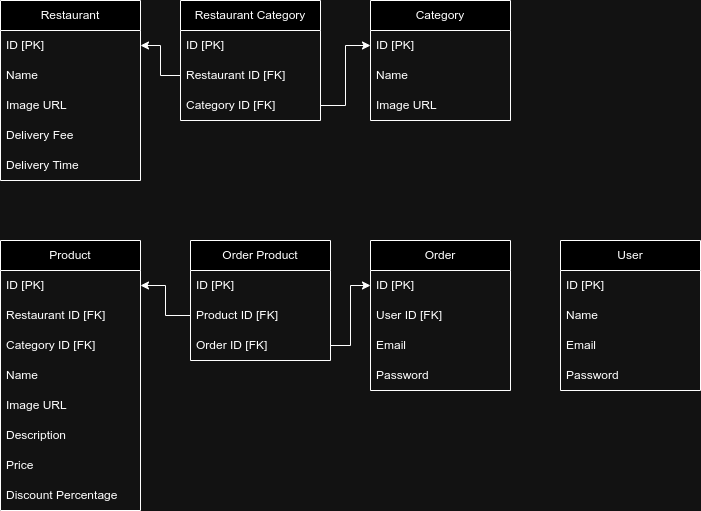

The diagram above was exported from draw.io. Its source (the exported page's mxGraphModel, read from the mxfile embedded in the PNG):
<mxGraphModel dx="880" dy="442" grid="1" gridSize="10" guides="1" tooltips="1" connect="1" arrows="1" fold="1" page="1" pageScale="1" pageWidth="827" pageHeight="1169" math="0" shadow="0">
  <root>
    <mxCell id="0" />
    <mxCell id="1" parent="0" />
    <mxCell id="vNZl3XFV2oBULI6YYFkC-1" value="Restaurant" style="swimlane;fontStyle=0;childLayout=stackLayout;horizontal=1;startSize=30;horizontalStack=0;resizeParent=1;resizeParentMax=0;resizeLast=0;collapsible=1;marginBottom=0;whiteSpace=wrap;html=1;" vertex="1" parent="1">
      <mxGeometry x="20" y="120" width="140" height="180" as="geometry" />
    </mxCell>
    <mxCell id="vNZl3XFV2oBULI6YYFkC-2" value="ID [PK]" style="text;strokeColor=none;fillColor=none;align=left;verticalAlign=middle;spacingLeft=4;spacingRight=4;overflow=hidden;points=[[0,0.5],[1,0.5]];portConstraint=eastwest;rotatable=0;whiteSpace=wrap;html=1;" vertex="1" parent="vNZl3XFV2oBULI6YYFkC-1">
      <mxGeometry y="30" width="140" height="30" as="geometry" />
    </mxCell>
    <mxCell id="vNZl3XFV2oBULI6YYFkC-3" value="Name" style="text;strokeColor=none;fillColor=none;align=left;verticalAlign=middle;spacingLeft=4;spacingRight=4;overflow=hidden;points=[[0,0.5],[1,0.5]];portConstraint=eastwest;rotatable=0;whiteSpace=wrap;html=1;" vertex="1" parent="vNZl3XFV2oBULI6YYFkC-1">
      <mxGeometry y="60" width="140" height="30" as="geometry" />
    </mxCell>
    <mxCell id="vNZl3XFV2oBULI6YYFkC-4" value="Image URL" style="text;strokeColor=none;fillColor=none;align=left;verticalAlign=middle;spacingLeft=4;spacingRight=4;overflow=hidden;points=[[0,0.5],[1,0.5]];portConstraint=eastwest;rotatable=0;whiteSpace=wrap;html=1;" vertex="1" parent="vNZl3XFV2oBULI6YYFkC-1">
      <mxGeometry y="90" width="140" height="30" as="geometry" />
    </mxCell>
    <mxCell id="vNZl3XFV2oBULI6YYFkC-5" value="Delivery Fee" style="text;strokeColor=none;fillColor=none;align=left;verticalAlign=middle;spacingLeft=4;spacingRight=4;overflow=hidden;points=[[0,0.5],[1,0.5]];portConstraint=eastwest;rotatable=0;whiteSpace=wrap;html=1;" vertex="1" parent="vNZl3XFV2oBULI6YYFkC-1">
      <mxGeometry y="120" width="140" height="30" as="geometry" />
    </mxCell>
    <mxCell id="vNZl3XFV2oBULI6YYFkC-6" value="Delivery Time" style="text;strokeColor=none;fillColor=none;align=left;verticalAlign=middle;spacingLeft=4;spacingRight=4;overflow=hidden;points=[[0,0.5],[1,0.5]];portConstraint=eastwest;rotatable=0;whiteSpace=wrap;html=1;" vertex="1" parent="vNZl3XFV2oBULI6YYFkC-1">
      <mxGeometry y="150" width="140" height="30" as="geometry" />
    </mxCell>
    <mxCell id="vNZl3XFV2oBULI6YYFkC-8" value="Category" style="swimlane;fontStyle=0;childLayout=stackLayout;horizontal=1;startSize=30;horizontalStack=0;resizeParent=1;resizeParentMax=0;resizeLast=0;collapsible=1;marginBottom=0;whiteSpace=wrap;html=1;" vertex="1" parent="1">
      <mxGeometry x="390" y="120" width="140" height="120" as="geometry" />
    </mxCell>
    <mxCell id="vNZl3XFV2oBULI6YYFkC-9" value="ID [PK]" style="text;strokeColor=none;fillColor=none;align=left;verticalAlign=middle;spacingLeft=4;spacingRight=4;overflow=hidden;points=[[0,0.5],[1,0.5]];portConstraint=eastwest;rotatable=0;whiteSpace=wrap;html=1;" vertex="1" parent="vNZl3XFV2oBULI6YYFkC-8">
      <mxGeometry y="30" width="140" height="30" as="geometry" />
    </mxCell>
    <mxCell id="vNZl3XFV2oBULI6YYFkC-10" value="Name" style="text;strokeColor=none;fillColor=none;align=left;verticalAlign=middle;spacingLeft=4;spacingRight=4;overflow=hidden;points=[[0,0.5],[1,0.5]];portConstraint=eastwest;rotatable=0;whiteSpace=wrap;html=1;" vertex="1" parent="vNZl3XFV2oBULI6YYFkC-8">
      <mxGeometry y="60" width="140" height="30" as="geometry" />
    </mxCell>
    <mxCell id="vNZl3XFV2oBULI6YYFkC-11" value="Image URL" style="text;strokeColor=none;fillColor=none;align=left;verticalAlign=middle;spacingLeft=4;spacingRight=4;overflow=hidden;points=[[0,0.5],[1,0.5]];portConstraint=eastwest;rotatable=0;whiteSpace=wrap;html=1;" vertex="1" parent="vNZl3XFV2oBULI6YYFkC-8">
      <mxGeometry y="90" width="140" height="30" as="geometry" />
    </mxCell>
    <mxCell id="vNZl3XFV2oBULI6YYFkC-14" value="Restaurant Category" style="swimlane;fontStyle=0;childLayout=stackLayout;horizontal=1;startSize=30;horizontalStack=0;resizeParent=1;resizeParentMax=0;resizeLast=0;collapsible=1;marginBottom=0;whiteSpace=wrap;html=1;" vertex="1" parent="1">
      <mxGeometry x="200" y="120" width="140" height="120" as="geometry" />
    </mxCell>
    <mxCell id="vNZl3XFV2oBULI6YYFkC-15" value="ID [PK]" style="text;strokeColor=none;fillColor=none;align=left;verticalAlign=middle;spacingLeft=4;spacingRight=4;overflow=hidden;points=[[0,0.5],[1,0.5]];portConstraint=eastwest;rotatable=0;whiteSpace=wrap;html=1;" vertex="1" parent="vNZl3XFV2oBULI6YYFkC-14">
      <mxGeometry y="30" width="140" height="30" as="geometry" />
    </mxCell>
    <mxCell id="vNZl3XFV2oBULI6YYFkC-16" value="Restaurant ID [FK]" style="text;strokeColor=none;fillColor=none;align=left;verticalAlign=middle;spacingLeft=4;spacingRight=4;overflow=hidden;points=[[0,0.5],[1,0.5]];portConstraint=eastwest;rotatable=0;whiteSpace=wrap;html=1;" vertex="1" parent="vNZl3XFV2oBULI6YYFkC-14">
      <mxGeometry y="60" width="140" height="30" as="geometry" />
    </mxCell>
    <mxCell id="vNZl3XFV2oBULI6YYFkC-17" value="Category ID [FK]" style="text;strokeColor=none;fillColor=none;align=left;verticalAlign=middle;spacingLeft=4;spacingRight=4;overflow=hidden;points=[[0,0.5],[1,0.5]];portConstraint=eastwest;rotatable=0;whiteSpace=wrap;html=1;" vertex="1" parent="vNZl3XFV2oBULI6YYFkC-14">
      <mxGeometry y="90" width="140" height="30" as="geometry" />
    </mxCell>
    <mxCell id="vNZl3XFV2oBULI6YYFkC-20" value="" style="edgeStyle=orthogonalEdgeStyle;rounded=0;orthogonalLoop=1;jettySize=auto;html=1;entryX=1;entryY=0.5;entryDx=0;entryDy=0;" edge="1" parent="1" source="vNZl3XFV2oBULI6YYFkC-16" target="vNZl3XFV2oBULI6YYFkC-2">
      <mxGeometry relative="1" as="geometry" />
    </mxCell>
    <mxCell id="vNZl3XFV2oBULI6YYFkC-21" value="" style="edgeStyle=orthogonalEdgeStyle;rounded=0;orthogonalLoop=1;jettySize=auto;html=1;entryX=0;entryY=0.5;entryDx=0;entryDy=0;" edge="1" parent="1" source="vNZl3XFV2oBULI6YYFkC-17" target="vNZl3XFV2oBULI6YYFkC-9">
      <mxGeometry relative="1" as="geometry" />
    </mxCell>
    <mxCell id="vNZl3XFV2oBULI6YYFkC-23" value="Product" style="swimlane;fontStyle=0;childLayout=stackLayout;horizontal=1;startSize=30;horizontalStack=0;resizeParent=1;resizeParentMax=0;resizeLast=0;collapsible=1;marginBottom=0;whiteSpace=wrap;html=1;" vertex="1" parent="1">
      <mxGeometry x="20" y="360" width="140" height="270" as="geometry" />
    </mxCell>
    <mxCell id="vNZl3XFV2oBULI6YYFkC-24" value="ID [PK]" style="text;strokeColor=none;fillColor=none;align=left;verticalAlign=middle;spacingLeft=4;spacingRight=4;overflow=hidden;points=[[0,0.5],[1,0.5]];portConstraint=eastwest;rotatable=0;whiteSpace=wrap;html=1;" vertex="1" parent="vNZl3XFV2oBULI6YYFkC-23">
      <mxGeometry y="30" width="140" height="30" as="geometry" />
    </mxCell>
    <mxCell id="vNZl3XFV2oBULI6YYFkC-29" value="Restaurant ID [FK]" style="text;strokeColor=none;fillColor=none;align=left;verticalAlign=middle;spacingLeft=4;spacingRight=4;overflow=hidden;points=[[0,0.5],[1,0.5]];portConstraint=eastwest;rotatable=0;whiteSpace=wrap;html=1;" vertex="1" parent="vNZl3XFV2oBULI6YYFkC-23">
      <mxGeometry y="60" width="140" height="30" as="geometry" />
    </mxCell>
    <mxCell id="vNZl3XFV2oBULI6YYFkC-30" value="Category ID [FK]" style="text;strokeColor=none;fillColor=none;align=left;verticalAlign=middle;spacingLeft=4;spacingRight=4;overflow=hidden;points=[[0,0.5],[1,0.5]];portConstraint=eastwest;rotatable=0;whiteSpace=wrap;html=1;" vertex="1" parent="vNZl3XFV2oBULI6YYFkC-23">
      <mxGeometry y="90" width="140" height="30" as="geometry" />
    </mxCell>
    <mxCell id="vNZl3XFV2oBULI6YYFkC-25" value="Name" style="text;strokeColor=none;fillColor=none;align=left;verticalAlign=middle;spacingLeft=4;spacingRight=4;overflow=hidden;points=[[0,0.5],[1,0.5]];portConstraint=eastwest;rotatable=0;whiteSpace=wrap;html=1;" vertex="1" parent="vNZl3XFV2oBULI6YYFkC-23">
      <mxGeometry y="120" width="140" height="30" as="geometry" />
    </mxCell>
    <mxCell id="vNZl3XFV2oBULI6YYFkC-26" value="Image URL" style="text;strokeColor=none;fillColor=none;align=left;verticalAlign=middle;spacingLeft=4;spacingRight=4;overflow=hidden;points=[[0,0.5],[1,0.5]];portConstraint=eastwest;rotatable=0;whiteSpace=wrap;html=1;" vertex="1" parent="vNZl3XFV2oBULI6YYFkC-23">
      <mxGeometry y="150" width="140" height="30" as="geometry" />
    </mxCell>
    <mxCell id="vNZl3XFV2oBULI6YYFkC-27" value="Description" style="text;strokeColor=none;fillColor=none;align=left;verticalAlign=middle;spacingLeft=4;spacingRight=4;overflow=hidden;points=[[0,0.5],[1,0.5]];portConstraint=eastwest;rotatable=0;whiteSpace=wrap;html=1;" vertex="1" parent="vNZl3XFV2oBULI6YYFkC-23">
      <mxGeometry y="180" width="140" height="30" as="geometry" />
    </mxCell>
    <mxCell id="vNZl3XFV2oBULI6YYFkC-28" value="Price" style="text;strokeColor=none;fillColor=none;align=left;verticalAlign=middle;spacingLeft=4;spacingRight=4;overflow=hidden;points=[[0,0.5],[1,0.5]];portConstraint=eastwest;rotatable=0;whiteSpace=wrap;html=1;" vertex="1" parent="vNZl3XFV2oBULI6YYFkC-23">
      <mxGeometry y="210" width="140" height="30" as="geometry" />
    </mxCell>
    <mxCell id="vNZl3XFV2oBULI6YYFkC-31" value="Discount Percentage" style="text;strokeColor=none;fillColor=none;align=left;verticalAlign=middle;spacingLeft=4;spacingRight=4;overflow=hidden;points=[[0,0.5],[1,0.5]];portConstraint=eastwest;rotatable=0;whiteSpace=wrap;html=1;" vertex="1" parent="vNZl3XFV2oBULI6YYFkC-23">
      <mxGeometry y="240" width="140" height="30" as="geometry" />
    </mxCell>
    <mxCell id="vNZl3XFV2oBULI6YYFkC-32" value="User" style="swimlane;fontStyle=0;childLayout=stackLayout;horizontal=1;startSize=30;horizontalStack=0;resizeParent=1;resizeParentMax=0;resizeLast=0;collapsible=1;marginBottom=0;whiteSpace=wrap;html=1;" vertex="1" parent="1">
      <mxGeometry x="580" y="360" width="140" height="150" as="geometry" />
    </mxCell>
    <mxCell id="vNZl3XFV2oBULI6YYFkC-33" value="ID [PK]" style="text;strokeColor=none;fillColor=none;align=left;verticalAlign=middle;spacingLeft=4;spacingRight=4;overflow=hidden;points=[[0,0.5],[1,0.5]];portConstraint=eastwest;rotatable=0;whiteSpace=wrap;html=1;" vertex="1" parent="vNZl3XFV2oBULI6YYFkC-32">
      <mxGeometry y="30" width="140" height="30" as="geometry" />
    </mxCell>
    <mxCell id="vNZl3XFV2oBULI6YYFkC-34" value="Name" style="text;strokeColor=none;fillColor=none;align=left;verticalAlign=middle;spacingLeft=4;spacingRight=4;overflow=hidden;points=[[0,0.5],[1,0.5]];portConstraint=eastwest;rotatable=0;whiteSpace=wrap;html=1;" vertex="1" parent="vNZl3XFV2oBULI6YYFkC-32">
      <mxGeometry y="60" width="140" height="30" as="geometry" />
    </mxCell>
    <mxCell id="vNZl3XFV2oBULI6YYFkC-35" value="Email" style="text;strokeColor=none;fillColor=none;align=left;verticalAlign=middle;spacingLeft=4;spacingRight=4;overflow=hidden;points=[[0,0.5],[1,0.5]];portConstraint=eastwest;rotatable=0;whiteSpace=wrap;html=1;" vertex="1" parent="vNZl3XFV2oBULI6YYFkC-32">
      <mxGeometry y="90" width="140" height="30" as="geometry" />
    </mxCell>
    <mxCell id="vNZl3XFV2oBULI6YYFkC-36" value="Password" style="text;strokeColor=none;fillColor=none;align=left;verticalAlign=middle;spacingLeft=4;spacingRight=4;overflow=hidden;points=[[0,0.5],[1,0.5]];portConstraint=eastwest;rotatable=0;whiteSpace=wrap;html=1;" vertex="1" parent="vNZl3XFV2oBULI6YYFkC-32">
      <mxGeometry y="120" width="140" height="30" as="geometry" />
    </mxCell>
    <mxCell id="vNZl3XFV2oBULI6YYFkC-41" value="Order" style="swimlane;fontStyle=0;childLayout=stackLayout;horizontal=1;startSize=30;horizontalStack=0;resizeParent=1;resizeParentMax=0;resizeLast=0;collapsible=1;marginBottom=0;whiteSpace=wrap;html=1;" vertex="1" parent="1">
      <mxGeometry x="390" y="360" width="140" height="150" as="geometry" />
    </mxCell>
    <mxCell id="vNZl3XFV2oBULI6YYFkC-42" value="ID [PK]" style="text;strokeColor=none;fillColor=none;align=left;verticalAlign=middle;spacingLeft=4;spacingRight=4;overflow=hidden;points=[[0,0.5],[1,0.5]];portConstraint=eastwest;rotatable=0;whiteSpace=wrap;html=1;" vertex="1" parent="vNZl3XFV2oBULI6YYFkC-41">
      <mxGeometry y="30" width="140" height="30" as="geometry" />
    </mxCell>
    <mxCell id="vNZl3XFV2oBULI6YYFkC-43" value="User ID [FK]" style="text;strokeColor=none;fillColor=none;align=left;verticalAlign=middle;spacingLeft=4;spacingRight=4;overflow=hidden;points=[[0,0.5],[1,0.5]];portConstraint=eastwest;rotatable=0;whiteSpace=wrap;html=1;" vertex="1" parent="vNZl3XFV2oBULI6YYFkC-41">
      <mxGeometry y="60" width="140" height="30" as="geometry" />
    </mxCell>
    <mxCell id="vNZl3XFV2oBULI6YYFkC-44" value="Email" style="text;strokeColor=none;fillColor=none;align=left;verticalAlign=middle;spacingLeft=4;spacingRight=4;overflow=hidden;points=[[0,0.5],[1,0.5]];portConstraint=eastwest;rotatable=0;whiteSpace=wrap;html=1;" vertex="1" parent="vNZl3XFV2oBULI6YYFkC-41">
      <mxGeometry y="90" width="140" height="30" as="geometry" />
    </mxCell>
    <mxCell id="vNZl3XFV2oBULI6YYFkC-45" value="Password" style="text;strokeColor=none;fillColor=none;align=left;verticalAlign=middle;spacingLeft=4;spacingRight=4;overflow=hidden;points=[[0,0.5],[1,0.5]];portConstraint=eastwest;rotatable=0;whiteSpace=wrap;html=1;" vertex="1" parent="vNZl3XFV2oBULI6YYFkC-41">
      <mxGeometry y="120" width="140" height="30" as="geometry" />
    </mxCell>
    <mxCell id="vNZl3XFV2oBULI6YYFkC-46" value="Order Product" style="swimlane;fontStyle=0;childLayout=stackLayout;horizontal=1;startSize=30;horizontalStack=0;resizeParent=1;resizeParentMax=0;resizeLast=0;collapsible=1;marginBottom=0;whiteSpace=wrap;html=1;" vertex="1" parent="1">
      <mxGeometry x="210" y="360" width="140" height="120" as="geometry" />
    </mxCell>
    <mxCell id="vNZl3XFV2oBULI6YYFkC-47" value="ID [PK]" style="text;strokeColor=none;fillColor=none;align=left;verticalAlign=middle;spacingLeft=4;spacingRight=4;overflow=hidden;points=[[0,0.5],[1,0.5]];portConstraint=eastwest;rotatable=0;whiteSpace=wrap;html=1;" vertex="1" parent="vNZl3XFV2oBULI6YYFkC-46">
      <mxGeometry y="30" width="140" height="30" as="geometry" />
    </mxCell>
    <mxCell id="vNZl3XFV2oBULI6YYFkC-48" value="Product ID [FK]" style="text;strokeColor=none;fillColor=none;align=left;verticalAlign=middle;spacingLeft=4;spacingRight=4;overflow=hidden;points=[[0,0.5],[1,0.5]];portConstraint=eastwest;rotatable=0;whiteSpace=wrap;html=1;" vertex="1" parent="vNZl3XFV2oBULI6YYFkC-46">
      <mxGeometry y="60" width="140" height="30" as="geometry" />
    </mxCell>
    <mxCell id="vNZl3XFV2oBULI6YYFkC-49" value="Order ID [FK]" style="text;strokeColor=none;fillColor=none;align=left;verticalAlign=middle;spacingLeft=4;spacingRight=4;overflow=hidden;points=[[0,0.5],[1,0.5]];portConstraint=eastwest;rotatable=0;whiteSpace=wrap;html=1;" vertex="1" parent="vNZl3XFV2oBULI6YYFkC-46">
      <mxGeometry y="90" width="140" height="30" as="geometry" />
    </mxCell>
    <mxCell id="vNZl3XFV2oBULI6YYFkC-51" value="" style="edgeStyle=orthogonalEdgeStyle;rounded=0;orthogonalLoop=1;jettySize=auto;html=1;" edge="1" parent="1" source="vNZl3XFV2oBULI6YYFkC-48" target="vNZl3XFV2oBULI6YYFkC-24">
      <mxGeometry relative="1" as="geometry" />
    </mxCell>
    <mxCell id="vNZl3XFV2oBULI6YYFkC-52" style="edgeStyle=orthogonalEdgeStyle;rounded=0;orthogonalLoop=1;jettySize=auto;html=1;entryX=0;entryY=0.5;entryDx=0;entryDy=0;" edge="1" parent="1" source="vNZl3XFV2oBULI6YYFkC-49" target="vNZl3XFV2oBULI6YYFkC-42">
      <mxGeometry relative="1" as="geometry" />
    </mxCell>
  </root>
</mxGraphModel>